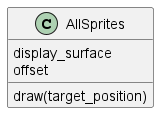

The diagram above was rendered by PlantUML. Its source (embedded in the PNG):
@startuml classes_Groups
set namespaceSeparator none
class "AllSprites" as game.code.groups.AllSprites {
  display_surface
  offset
  draw(target_position)
}
@enduml